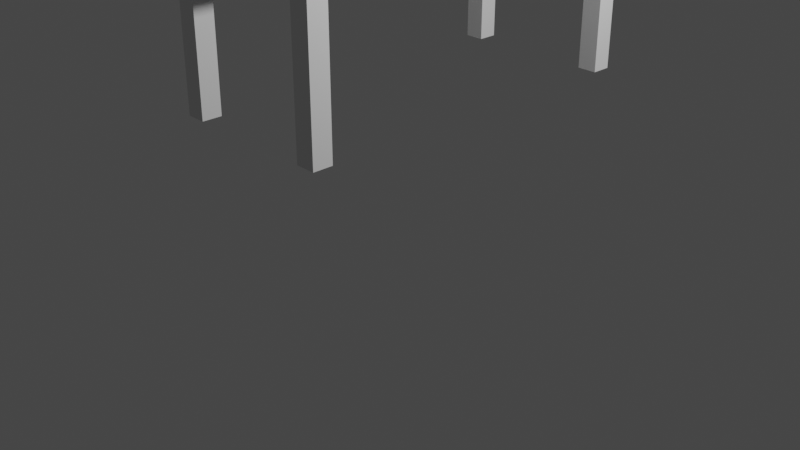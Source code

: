 # Source: Escritorio.blend  (saved by Blender 3.6.11; exported with 4.5.12 LTS)
import bpy
from mathutils import Matrix  # noqa: F401  (used for matrix-valued properties, if any)

bpy.ops.wm.read_factory_settings(use_empty=True)
scene = bpy.context.scene
scene.name = 'Scene'

# ---- collections
col_collection = bpy.data.collections.new('Collection'); scene.collection.children.link(col_collection)

# ---- materials (node trees are filled in below, after node groups)
mat_material = bpy.data.materials.new('Material')
mat_material.alpha_threshold = 0.0
mat_material.use_transparent_shadow = False
mat_material.roughness = 0.5
mat_material.line_color = (0.0, 0.0, 0.0, 1.0)

# ---- material node trees
mat_material.use_nodes = True; mat_material.node_tree.nodes.clear()
_N = mat_material.node_tree.nodes; _L = mat_material.node_tree.links
n0 = _N.new('ShaderNodeOutputMaterial'); n0.name = 'Material Output'; n0.location = (300, 300)
n1 = _N.new('ShaderNodeBsdfPrincipled'); n1.name = 'Principled BSDF'; n1.location = (10, 300)
n1.distribution = 'GGX'
n1.subsurface_method = 'RANDOM_WALK_SKIN'
n1.inputs[3].default_value = 1.45
n1.inputs[27].default_value = (0.0, 0.0, 0.0, 1.0)
n1.inputs[28].default_value = 1.0
_L.new(n1.outputs[0], n0.inputs[0])
n0.is_active_output = True

# ---- world
world_world = bpy.data.worlds.new('World'); scene.world = world_world
world_world.use_nodes = True; world_world.node_tree.nodes.clear()
_N = world_world.node_tree.nodes; _L = world_world.node_tree.links
n0 = _N.new('ShaderNodeOutputWorld'); n0.name = 'World Output'; n0.location = (300, 300)
n1 = _N.new('ShaderNodeBackground'); n1.name = 'Background'; n1.location = (10, 300)
n1.inputs[0].default_value = (0.05088, 0.05088, 0.05088, 1.0)
_L.new(n1.outputs[0], n0.inputs[0])
n0.is_active_output = True
world_world.color = (0.05088, 0.05088, 0.05088)
world_world.use_sun_shadow = False
world_world.sun_shadow_jitter_overblur = 0.0

# ---- cameras
cam_camera = bpy.data.cameras.new('Camera')
cam_camera.clip_end = 100.0
cam_camera.ortho_scale = 7.314

# ---- lights
light_light = bpy.data.lights.new('Light', 'POINT')
light_light.transmission_factor = 0.0
light_light.energy = 1000.0
light_light.shadow_soft_size = 0.1
light_light.shadow_maximum_resolution = 0.006
light_light.use_absolute_resolution = True

# ---- meshes
me_cube = bpy.data.meshes.new('Cube')
me_cube.from_pydata([(1.438, 1.0, 1.0), (1.438, 1.0, -1.0), (1.438, -1.0, 1.0), (1.438, -1.0, -1.0), (-1.0, 1.0, 1.0), (-1.0, 1.0, -1.0), (-1.0, -1.0, 1.0), (-1.0, -1.0, -1.0)], [], [(0, 4, 6, 2), (3, 2, 6, 7), (7, 6, 4, 5), (5, 1, 3, 7), (1, 0, 2, 3), (5, 4, 0, 1)])
_uv = me_cube.uv_layers.new(name='UVMap')
_uv.uv.foreach_set('vector', [0.625, 0.5, 0.875, 0.5, 0.875, 0.75, 0.625, 0.75, 0.375, 0.75, 0.625, 0.75, 0.625, 1.0, 0.375, 1.0, 0.375, 0.0, 0.625, 0.0, 0.625, 0.25, 0.375, 0.25, 0.125, 0.5, 0.375, 0.5, 0.375, 0.75, 0.125, 0.75, 0.375, 0.5, 0.625, 0.5, 0.625, 0.75, 0.375, 0.75, 0.375, 0.25, 0.625, 0.25, 0.625, 0.5, 0.375, 0.5])
me_cube.materials.append(mat_material)
me_cube.use_mirror_vertex_groups = False
me_cube.update()
me_cube_001 = bpy.data.meshes.new('Cube.001')
me_cube_001.from_pydata([(-1.0, -1.0, -20.3), (-1.0, -1.0, 1.0), (-1.0, 1.0, -20.3), (-1.0, 1.0, 1.0), (1.0, -1.0, -20.3), (1.0, -1.0, 1.0), (1.0, 1.0, -20.3), (1.0, 1.0, 1.0)], [], [(0, 1, 3, 2), (2, 3, 7, 6), (6, 7, 5, 4), (4, 5, 1, 0), (2, 6, 4, 0), (7, 3, 1, 5)])
_uv = me_cube_001.uv_layers.new(name='UVMap')
_uv.uv.foreach_set('vector', [0.375, 0.0, 0.625, 0.0, 0.625, 0.25, 0.375, 0.25, 0.375, 0.25, 0.625, 0.25, 0.625, 0.5, 0.375, 0.5, 0.375, 0.5, 0.625, 0.5, 0.625, 0.75, 0.375, 0.75, 0.375, 0.75, 0.625, 0.75, 0.625, 1.0, 0.375, 1.0, 0.125, 0.5, 0.375, 0.5, 0.375, 0.75, 0.125, 0.75, 0.625, 0.5, 0.875, 0.5, 0.875, 0.75, 0.625, 0.75])
me_cube_001.update()
me_cube_002 = bpy.data.meshes.new('Cube.002')
me_cube_002.from_pydata([(-1.0, -1.0, -20.3), (-1.0, -1.0, 1.0), (-1.0, 1.0, -20.3), (-1.0, 1.0, 1.0), (1.0, -1.0, -20.3), (1.0, -1.0, 1.0), (1.0, 1.0, -20.3), (1.0, 1.0, 1.0)], [], [(0, 1, 3, 2), (2, 3, 7, 6), (6, 7, 5, 4), (4, 5, 1, 0), (2, 6, 4, 0), (7, 3, 1, 5)])
_uv = me_cube_002.uv_layers.new(name='UVMap')
_uv.uv.foreach_set('vector', [0.375, 0.0, 0.625, 0.0, 0.625, 0.25, 0.375, 0.25, 0.375, 0.25, 0.625, 0.25, 0.625, 0.5, 0.375, 0.5, 0.375, 0.5, 0.625, 0.5, 0.625, 0.75, 0.375, 0.75, 0.375, 0.75, 0.625, 0.75, 0.625, 1.0, 0.375, 1.0, 0.125, 0.5, 0.375, 0.5, 0.375, 0.75, 0.125, 0.75, 0.625, 0.5, 0.875, 0.5, 0.875, 0.75, 0.625, 0.75])
me_cube_002.update()
me_cube_003 = bpy.data.meshes.new('Cube.003')
me_cube_003.from_pydata([(-1.0, -1.0, -20.3), (-1.0, -1.0, 1.0), (-1.0, 1.0, -20.3), (-1.0, 1.0, 1.0), (1.0, -1.0, -20.3), (1.0, -1.0, 1.0), (1.0, 1.0, -20.3), (1.0, 1.0, 1.0)], [], [(0, 1, 3, 2), (2, 3, 7, 6), (6, 7, 5, 4), (4, 5, 1, 0), (2, 6, 4, 0), (7, 3, 1, 5)])
_uv = me_cube_003.uv_layers.new(name='UVMap')
_uv.uv.foreach_set('vector', [0.375, 0.0, 0.625, 0.0, 0.625, 0.25, 0.375, 0.25, 0.375, 0.25, 0.625, 0.25, 0.625, 0.5, 0.375, 0.5, 0.375, 0.5, 0.625, 0.5, 0.625, 0.75, 0.375, 0.75, 0.375, 0.75, 0.625, 0.75, 0.625, 1.0, 0.375, 1.0, 0.125, 0.5, 0.375, 0.5, 0.375, 0.75, 0.125, 0.75, 0.625, 0.5, 0.875, 0.5, 0.875, 0.75, 0.625, 0.75])
me_cube_003.update()
me_cube_004 = bpy.data.meshes.new('Cube.004')
me_cube_004.from_pydata([(-1.0, -1.0, -20.3), (-1.0, -1.0, 1.0), (-1.0, 1.0, -20.3), (-1.0, 1.0, 1.0), (1.0, -1.0, -20.3), (1.0, -1.0, 1.0), (1.0, 1.0, -20.3), (1.0, 1.0, 1.0)], [], [(0, 1, 3, 2), (2, 3, 7, 6), (6, 7, 5, 4), (4, 5, 1, 0), (2, 6, 4, 0), (7, 3, 1, 5)])
_uv = me_cube_004.uv_layers.new(name='UVMap')
_uv.uv.foreach_set('vector', [0.375, 0.0, 0.625, 0.0, 0.625, 0.25, 0.375, 0.25, 0.375, 0.25, 0.625, 0.25, 0.625, 0.5, 0.375, 0.5, 0.375, 0.5, 0.625, 0.5, 0.625, 0.75, 0.375, 0.75, 0.375, 0.75, 0.625, 0.75, 0.625, 1.0, 0.375, 1.0, 0.125, 0.5, 0.375, 0.5, 0.375, 0.75, 0.125, 0.75, 0.625, 0.5, 0.875, 0.5, 0.875, 0.75, 0.625, 0.75])
me_cube_004.update()

# ---- objects
ob_cube = bpy.data.objects.new('Cube', me_cube)
ob_light = bpy.data.objects.new('Light', light_light)
ob_camera = bpy.data.objects.new('Camera', cam_camera)
ob_cube_001 = bpy.data.objects.new('Cube.001', me_cube_001)
ob_cube_002 = bpy.data.objects.new('Cube.002', me_cube_002)
ob_cube_003 = bpy.data.objects.new('Cube.003', me_cube_003)
ob_cube_004 = bpy.data.objects.new('Cube.004', me_cube_004)

# ---- transforms, parenting, visibility, modifiers, constraints
ob_cube.location = (0.0, 0.0, 3.753)
ob_cube.scale = (0.712, 1.898, 0.1834)
ob_cube.lock_rotations_4d = False
ob_cube.empty_display_type = 'ARROWS'
ob_cube.lineart.crease_threshold = 0.0
ob_light.location = (4.076, 1.005, 5.904)
ob_light.rotation_euler = (0.6503, 0.05522, 1.866)
ob_light.lock_rotations_4d = False
ob_light.empty_display_type = 'ARROWS'
ob_light.color = (0.0, 0.0, 0.0, 0.0)
ob_light.lineart.crease_threshold = 0.0
ob_camera.location = (7.359, -6.926, 4.958)
ob_camera.rotation_euler = (1.109, 0.0, 0.8149)
ob_camera.lock_rotations_4d = False
ob_camera.empty_display_type = 'ARROWS'
ob_camera.color = (0.0, 0.0, 0.0, 0.0)
ob_camera.display_type = 'WIRE'
ob_camera.lineart.crease_threshold = 0.0
ob_cube_001.location = (-0.6106, -1.797, 3.468)
ob_cube_001.scale = (0.1014, 0.1014, 0.1014)
ob_cube_002.location = (0.9227, -1.797, 3.468)
ob_cube_002.scale = (0.1014, 0.1014, 0.1014)
ob_cube_003.location = (0.9227, 1.797, 3.468)
ob_cube_003.scale = (0.1014, 0.1014, 0.1014)
ob_cube_004.location = (-0.6106, 1.797, 3.468)
ob_cube_004.scale = (0.1014, 0.1014, 0.1014)

# ---- collection membership
col_collection.objects.link(ob_cube)
col_collection.objects.link(ob_light)
col_collection.objects.link(ob_camera)
col_collection.objects.link(ob_cube_001)
col_collection.objects.link(ob_cube_002)
col_collection.objects.link(ob_cube_003)
col_collection.objects.link(ob_cube_004)

# ---- scene / render settings (as saved in the file)
scene.camera = ob_camera
scene.frame_start = 1; scene.frame_end = 250; scene.frame_set(1)
scene.render.engine = 'BLENDER_EEVEE_NEXT'
scene.cycles.sampling_pattern = 'TABULATED_SOBOL'
scene.view_settings.view_transform = 'Filmic'
bpy.context.view_layer.update()
